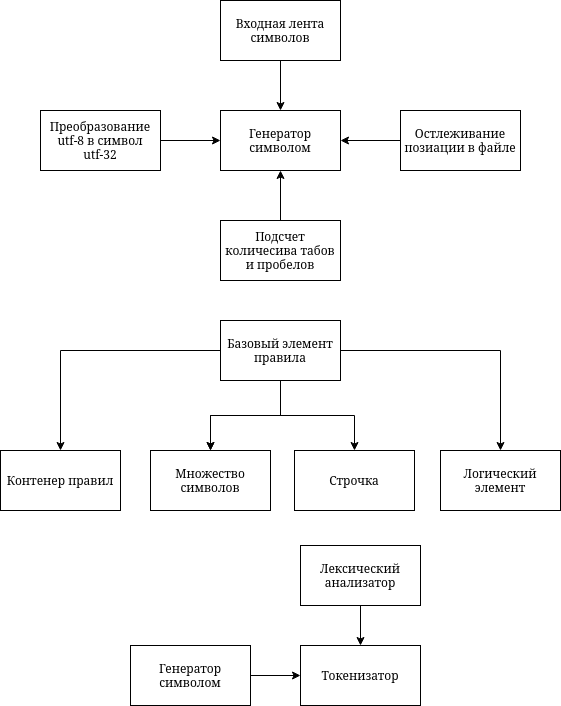

The diagram above was exported from draw.io. Its source (the exported page's mxGraphModel, read from the mxfile embedded in the PNG):
<mxGraphModel dx="1430" dy="778" grid="1" gridSize="10" guides="1" tooltips="1" connect="1" arrows="1" fold="1" page="1" pageScale="1" pageWidth="827" pageHeight="1169" math="0" shadow="0">
  <root>
    <mxCell id="WIyWlLk6GJQsqaUBKTNV-0" />
    <mxCell id="WIyWlLk6GJQsqaUBKTNV-1" parent="WIyWlLk6GJQsqaUBKTNV-0" />
    <mxCell id="rUHPtqHTf5zHiwrCvxQy-12" value="" style="edgeStyle=orthogonalEdgeStyle;rounded=0;orthogonalLoop=1;jettySize=auto;html=1;" edge="1" parent="WIyWlLk6GJQsqaUBKTNV-1" source="rUHPtqHTf5zHiwrCvxQy-10" target="rUHPtqHTf5zHiwrCvxQy-11">
      <mxGeometry relative="1" as="geometry" />
    </mxCell>
    <mxCell id="rUHPtqHTf5zHiwrCvxQy-10" value="Входная лента символов" style="rounded=0;whiteSpace=wrap;html=1;" vertex="1" parent="WIyWlLk6GJQsqaUBKTNV-1">
      <mxGeometry x="340" y="40" width="120" height="60" as="geometry" />
    </mxCell>
    <mxCell id="rUHPtqHTf5zHiwrCvxQy-11" value="Генератор символом" style="rounded=0;whiteSpace=wrap;html=1;" vertex="1" parent="WIyWlLk6GJQsqaUBKTNV-1">
      <mxGeometry x="340" y="150" width="120" height="60" as="geometry" />
    </mxCell>
    <mxCell id="rUHPtqHTf5zHiwrCvxQy-54" style="edgeStyle=orthogonalEdgeStyle;rounded=0;orthogonalLoop=1;jettySize=auto;html=1;entryX=0;entryY=0.5;entryDx=0;entryDy=0;" edge="1" parent="WIyWlLk6GJQsqaUBKTNV-1" source="rUHPtqHTf5zHiwrCvxQy-13" target="rUHPtqHTf5zHiwrCvxQy-11">
      <mxGeometry relative="1" as="geometry" />
    </mxCell>
    <mxCell id="rUHPtqHTf5zHiwrCvxQy-13" value="Преобразование utf-8 в символ utf-32" style="whiteSpace=wrap;html=1;rounded=0;" vertex="1" parent="WIyWlLk6GJQsqaUBKTNV-1">
      <mxGeometry x="160" y="150" width="120" height="60" as="geometry" />
    </mxCell>
    <mxCell id="rUHPtqHTf5zHiwrCvxQy-53" style="edgeStyle=orthogonalEdgeStyle;rounded=0;orthogonalLoop=1;jettySize=auto;html=1;entryX=0.5;entryY=1;entryDx=0;entryDy=0;" edge="1" parent="WIyWlLk6GJQsqaUBKTNV-1" source="rUHPtqHTf5zHiwrCvxQy-15" target="rUHPtqHTf5zHiwrCvxQy-11">
      <mxGeometry relative="1" as="geometry" />
    </mxCell>
    <mxCell id="rUHPtqHTf5zHiwrCvxQy-15" value="Подсчет количесива табов и пробелов" style="whiteSpace=wrap;html=1;rounded=0;" vertex="1" parent="WIyWlLk6GJQsqaUBKTNV-1">
      <mxGeometry x="340" y="260" width="120" height="60" as="geometry" />
    </mxCell>
    <mxCell id="rUHPtqHTf5zHiwrCvxQy-52" style="edgeStyle=orthogonalEdgeStyle;rounded=0;orthogonalLoop=1;jettySize=auto;html=1;entryX=1;entryY=0.5;entryDx=0;entryDy=0;" edge="1" parent="WIyWlLk6GJQsqaUBKTNV-1" source="rUHPtqHTf5zHiwrCvxQy-17" target="rUHPtqHTf5zHiwrCvxQy-11">
      <mxGeometry relative="1" as="geometry" />
    </mxCell>
    <mxCell id="rUHPtqHTf5zHiwrCvxQy-17" value="Остлеживание позиации в файле" style="whiteSpace=wrap;html=1;rounded=0;" vertex="1" parent="WIyWlLk6GJQsqaUBKTNV-1">
      <mxGeometry x="520" y="150" width="120" height="60" as="geometry" />
    </mxCell>
    <mxCell id="rUHPtqHTf5zHiwrCvxQy-29" style="edgeStyle=orthogonalEdgeStyle;rounded=0;orthogonalLoop=1;jettySize=auto;html=1;entryX=0.5;entryY=0;entryDx=0;entryDy=0;" edge="1" parent="WIyWlLk6GJQsqaUBKTNV-1" source="rUHPtqHTf5zHiwrCvxQy-19" target="rUHPtqHTf5zHiwrCvxQy-25">
      <mxGeometry relative="1" as="geometry" />
    </mxCell>
    <mxCell id="rUHPtqHTf5zHiwrCvxQy-19" value="Лексический анализатор" style="rounded=0;whiteSpace=wrap;html=1;" vertex="1" parent="WIyWlLk6GJQsqaUBKTNV-1">
      <mxGeometry x="420" y="585" width="120" height="60" as="geometry" />
    </mxCell>
    <mxCell id="rUHPtqHTf5zHiwrCvxQy-25" value="Токенизатор" style="rounded=0;whiteSpace=wrap;html=1;" vertex="1" parent="WIyWlLk6GJQsqaUBKTNV-1">
      <mxGeometry x="420" y="685" width="120" height="60" as="geometry" />
    </mxCell>
    <mxCell id="rUHPtqHTf5zHiwrCvxQy-58" style="edgeStyle=orthogonalEdgeStyle;rounded=0;orthogonalLoop=1;jettySize=auto;html=1;entryX=0;entryY=0.5;entryDx=0;entryDy=0;" edge="1" parent="WIyWlLk6GJQsqaUBKTNV-1" source="rUHPtqHTf5zHiwrCvxQy-32" target="rUHPtqHTf5zHiwrCvxQy-25">
      <mxGeometry relative="1" as="geometry" />
    </mxCell>
    <mxCell id="rUHPtqHTf5zHiwrCvxQy-32" value="Генератор символом" style="whiteSpace=wrap;html=1;rounded=0;" vertex="1" parent="WIyWlLk6GJQsqaUBKTNV-1">
      <mxGeometry x="250" y="685" width="120" height="60" as="geometry" />
    </mxCell>
    <mxCell id="rUHPtqHTf5zHiwrCvxQy-37" value="" style="edgeStyle=orthogonalEdgeStyle;rounded=0;orthogonalLoop=1;jettySize=auto;html=1;" edge="1" parent="WIyWlLk6GJQsqaUBKTNV-1" source="rUHPtqHTf5zHiwrCvxQy-35" target="rUHPtqHTf5zHiwrCvxQy-36">
      <mxGeometry relative="1" as="geometry" />
    </mxCell>
    <mxCell id="rUHPtqHTf5zHiwrCvxQy-39" value="" style="edgeStyle=orthogonalEdgeStyle;rounded=0;orthogonalLoop=1;jettySize=auto;html=1;" edge="1" parent="WIyWlLk6GJQsqaUBKTNV-1" source="rUHPtqHTf5zHiwrCvxQy-35" target="rUHPtqHTf5zHiwrCvxQy-38">
      <mxGeometry relative="1" as="geometry" />
    </mxCell>
    <mxCell id="rUHPtqHTf5zHiwrCvxQy-41" value="" style="edgeStyle=orthogonalEdgeStyle;rounded=0;orthogonalLoop=1;jettySize=auto;html=1;" edge="1" parent="WIyWlLk6GJQsqaUBKTNV-1" source="rUHPtqHTf5zHiwrCvxQy-35" target="rUHPtqHTf5zHiwrCvxQy-38">
      <mxGeometry relative="1" as="geometry" />
    </mxCell>
    <mxCell id="rUHPtqHTf5zHiwrCvxQy-43" value="" style="edgeStyle=orthogonalEdgeStyle;rounded=0;orthogonalLoop=1;jettySize=auto;html=1;" edge="1" parent="WIyWlLk6GJQsqaUBKTNV-1" source="rUHPtqHTf5zHiwrCvxQy-35" target="rUHPtqHTf5zHiwrCvxQy-42">
      <mxGeometry relative="1" as="geometry" />
    </mxCell>
    <mxCell id="rUHPtqHTf5zHiwrCvxQy-45" value="" style="edgeStyle=orthogonalEdgeStyle;rounded=0;orthogonalLoop=1;jettySize=auto;html=1;" edge="1" parent="WIyWlLk6GJQsqaUBKTNV-1" source="rUHPtqHTf5zHiwrCvxQy-35" target="rUHPtqHTf5zHiwrCvxQy-44">
      <mxGeometry relative="1" as="geometry" />
    </mxCell>
    <mxCell id="rUHPtqHTf5zHiwrCvxQy-35" value="Базовый элемент правила" style="rounded=0;whiteSpace=wrap;html=1;" vertex="1" parent="WIyWlLk6GJQsqaUBKTNV-1">
      <mxGeometry x="340" y="360" width="120" height="60" as="geometry" />
    </mxCell>
    <mxCell id="rUHPtqHTf5zHiwrCvxQy-36" value="Контенер правил" style="whiteSpace=wrap;html=1;rounded=0;" vertex="1" parent="WIyWlLk6GJQsqaUBKTNV-1">
      <mxGeometry x="120" y="490" width="120" height="60" as="geometry" />
    </mxCell>
    <mxCell id="rUHPtqHTf5zHiwrCvxQy-38" value="Множество символов" style="whiteSpace=wrap;html=1;rounded=0;" vertex="1" parent="WIyWlLk6GJQsqaUBKTNV-1">
      <mxGeometry x="270" y="490" width="120" height="60" as="geometry" />
    </mxCell>
    <mxCell id="rUHPtqHTf5zHiwrCvxQy-42" value="Строчка" style="whiteSpace=wrap;html=1;rounded=0;" vertex="1" parent="WIyWlLk6GJQsqaUBKTNV-1">
      <mxGeometry x="414" y="490" width="120" height="60" as="geometry" />
    </mxCell>
    <mxCell id="rUHPtqHTf5zHiwrCvxQy-44" value="Логический элемент" style="whiteSpace=wrap;html=1;rounded=0;" vertex="1" parent="WIyWlLk6GJQsqaUBKTNV-1">
      <mxGeometry x="560" y="490" width="120" height="60" as="geometry" />
    </mxCell>
  </root>
</mxGraphModel>